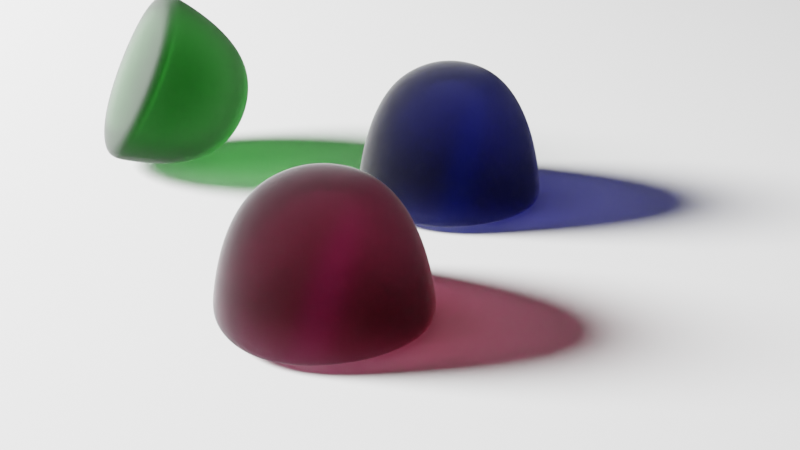 # Source: gumdrop.blend  (saved by Blender 2.93.21; exported with 4.5.12 LTS)
import bpy
from mathutils import Matrix  # noqa: F401  (used for matrix-valued properties, if any)

bpy.ops.wm.read_factory_settings(use_empty=True)
scene = bpy.context.scene
scene.name = 'Scene'

# ---- collections
col_collection = bpy.data.collections.new('Collection'); scene.collection.children.link(col_collection)

# ---- materials (node trees are filled in below, after node groups)
mat_material = bpy.data.materials.new('Material')
mat_material.alpha_threshold = 0.0
mat_material.line_color = (0.0, 0.0, 0.0, 1.0)
mat_material_001 = bpy.data.materials.new('Material.001')
mat_material_001.alpha_threshold = 0.0
mat_material_001.line_color = (0.0, 0.0, 0.0, 1.0)
mat_material_003 = bpy.data.materials.new('Material.003')
mat_material_003.alpha_threshold = 0.0
mat_material_003.line_color = (0.0, 0.0, 0.0, 1.0)
mat_material_004 = bpy.data.materials.new('Material.004')
mat_material_004.alpha_threshold = 0.0
mat_material_004.line_color = (0.0, 0.0, 0.0, 1.0)

# ---- node groups
ng_geometry_nodes = bpy.data.node_groups.new('Geometry Nodes', 'GeometryNodeTree')
_s = ng_geometry_nodes.interface.new_socket(name='Geometry', in_out='OUTPUT', socket_type='NodeSocketGeometry')
_s = ng_geometry_nodes.interface.new_socket(name='Geometry', in_out='INPUT', socket_type='NodeSocketGeometry')
_s = ng_geometry_nodes.interface.new_socket(name='Density Max', in_out='INPUT', socket_type='NodeSocketFloat')
_s.default_value = 2e+05
_s.min_value = 0.0
_s.max_value = 1e+05
_s = ng_geometry_nodes.interface.new_socket(name='Seed', in_out='INPUT', socket_type='NodeSocketInt')
_s.min_value = -10000
_s.max_value = 10000
ng_geometry_nodes.is_modifier = True
# nodes of 'Geometry Nodes' reference scene objects; filled in after objects exist
ng_geometry_nodes_001 = bpy.data.node_groups.new('Geometry Nodes.001', 'GeometryNodeTree')
_s = ng_geometry_nodes_001.interface.new_socket(name='Geometry', in_out='OUTPUT', socket_type='NodeSocketGeometry')
_s = ng_geometry_nodes_001.interface.new_socket(name='Geometry', in_out='INPUT', socket_type='NodeSocketGeometry')
ng_geometry_nodes_001.is_modifier = True
_N = ng_geometry_nodes_001.nodes; _L = ng_geometry_nodes_001.links
n0 = _N.new('NodeGroupInput'); n0.name = 'Group Input'; n0.location = (-340, 0)
n1 = _N.new('NodeGroupOutput'); n1.name = 'Group Output'; n1.location = (200, 0)
_L.new(n0.outputs[0], n1.inputs[0])
n1.is_active_output = True
ng_geometry_nodes_003 = bpy.data.node_groups.new('Geometry Nodes.003', 'GeometryNodeTree')
_s = ng_geometry_nodes_003.interface.new_socket(name='Geometry', in_out='OUTPUT', socket_type='NodeSocketGeometry')
_s = ng_geometry_nodes_003.interface.new_socket(name='Geometry', in_out='INPUT', socket_type='NodeSocketGeometry')
_s = ng_geometry_nodes_003.interface.new_socket(name='Density Max', in_out='INPUT', socket_type='NodeSocketFloat')
_s.default_value = 2e+05
_s.min_value = 0.0
_s.max_value = 1e+05
_s = ng_geometry_nodes_003.interface.new_socket(name='Seed', in_out='INPUT', socket_type='NodeSocketInt')
_s.min_value = -10000
_s.max_value = 10000
ng_geometry_nodes_003.is_modifier = True
# nodes of 'Geometry Nodes.003' reference scene objects; filled in after objects exist

# ---- material node trees
mat_material.use_nodes = True; mat_material.node_tree.nodes.clear()
_N = mat_material.node_tree.nodes; _L = mat_material.node_tree.links
n0 = _N.new('ShaderNodeBsdfRefraction'); n0.name = 'Refraction BSDF'; n0.location = (-263, 373)
n0.inputs[0].default_value = (0.8, 0.8, 0.8, 1.0)
n0.inputs[1].default_value = 1.0
n0.inputs[2].default_value = 1.33
n1 = _N.new('ShaderNodeBsdfAnisotropic'); n1.name = 'Glossy BSDF'; n1.location = (-254, 159)
n1.distribution = 'GGX'
n1.inputs[1].default_value = 1.0
n2 = _N.new('ShaderNodeFresnel'); n2.name = 'Fresnel'; n2.location = (-244, 482)
n2.inputs[0].default_value = 1.33
n3 = _N.new('ShaderNodeMath'); n3.name = 'Math'; n3.location = (-12, 507)
n3.operation = 'MULTIPLY'
n3.inputs[2].default_value = 0.0
n4 = _N.new('ShaderNodeMixShader'); n4.name = 'Mix Shader.001'; n4.location = (588, 375)
n5 = _N.new('ShaderNodeMixShader'); n5.name = 'Mix Shader'; n5.location = (175, 337)
n6 = _N.new('ShaderNodeBsdfTransparent'); n6.name = 'Transparent BSDF'; n6.location = (433, 250)
n7 = _N.new('ShaderNodeHueSaturation'); n7.name = 'Hue Saturation Value'; n7.location = (224, 181)
n7.inputs[2].default_value = 0.4
n8 = _N.new('ShaderNodeVolumeAbsorption'); n8.name = 'Volume Absorption'; n8.location = (534, 16)
n8.inputs[1].default_value = 200.0
n9 = _N.new('ShaderNodeRGB'); n9.name = 'RGB'; n9.location = (22, 14)
n9.outputs[0].default_value = (0.5, 0.01821, 0.2028, 1.0)
n10 = _N.new('ShaderNodeOutputMaterial'); n10.name = 'Material Output'; n10.location = (859, 288)
n11 = _N.new('ShaderNodeLightPath'); n11.name = 'Light Path'; n11.location = (383, 675)
_L.new(n0.outputs[0], n5.inputs[1])
_L.new(n1.outputs[0], n5.inputs[2])
_L.new(n2.outputs[0], n3.inputs[0])
_L.new(n3.outputs[0], n5.inputs[0])
_L.new(n4.outputs[0], n10.inputs[0])
_L.new(n11.outputs[1], n4.inputs[0])
_L.new(n5.outputs[0], n4.inputs[1])
_L.new(n6.outputs[0], n4.inputs[2])
_L.new(n7.outputs[0], n6.inputs[0])
_L.new(n9.outputs[0], n7.inputs[4])
_L.new(n9.outputs[0], n8.inputs[0])
_L.new(n8.outputs[0], n10.inputs[1])
n10.is_active_output = True
mat_material_001.use_nodes = True; mat_material_001.node_tree.nodes.clear()
_N = mat_material_001.node_tree.nodes; _L = mat_material_001.node_tree.links
n0 = _N.new('ShaderNodeOutputMaterial'); n0.name = 'Material Output'; n0.location = (300, 300)
n1 = _N.new('ShaderNodeBsdfPrincipled'); n1.name = 'Principled BSDF'; n1.location = (10, 300)
n1.distribution = 'GGX'
n1.subsurface_method = 'BURLEY'
n1.inputs[2].default_value = 0.1
n1.inputs[3].default_value = 1.45
n1.inputs[18].default_value = 1.0
n1.inputs[27].default_value = (0.0, 0.0, 0.0, 1.0)
n1.inputs[28].default_value = 1.0
_L.new(n1.outputs[0], n0.inputs[0])
n0.is_active_output = True
mat_material_003.use_nodes = True; mat_material_003.node_tree.nodes.clear()
_N = mat_material_003.node_tree.nodes; _L = mat_material_003.node_tree.links
n0 = _N.new('ShaderNodeBsdfRefraction'); n0.name = 'Refraction BSDF'; n0.location = (-263, 373)
n0.inputs[0].default_value = (0.8, 0.8, 0.8, 1.0)
n0.inputs[1].default_value = 1.0
n0.inputs[2].default_value = 1.33
n1 = _N.new('ShaderNodeBsdfAnisotropic'); n1.name = 'Glossy BSDF'; n1.location = (-254, 159)
n1.distribution = 'GGX'
n1.inputs[1].default_value = 1.0
n2 = _N.new('ShaderNodeFresnel'); n2.name = 'Fresnel'; n2.location = (-244, 482)
n2.inputs[0].default_value = 1.33
n3 = _N.new('ShaderNodeMath'); n3.name = 'Math'; n3.location = (-12, 507)
n3.operation = 'MULTIPLY'
n3.inputs[2].default_value = 0.0
n4 = _N.new('ShaderNodeMixShader'); n4.name = 'Mix Shader.001'; n4.location = (588, 375)
n5 = _N.new('ShaderNodeLightPath'); n5.name = 'Light Path'; n5.location = (404, 805)
n6 = _N.new('ShaderNodeMixShader'); n6.name = 'Mix Shader'; n6.location = (175, 337)
n7 = _N.new('ShaderNodeBsdfTransparent'); n7.name = 'Transparent BSDF'; n7.location = (433, 250)
n8 = _N.new('ShaderNodeHueSaturation'); n8.name = 'Hue Saturation Value'; n8.location = (224, 181)
n8.inputs[2].default_value = 0.4
n9 = _N.new('ShaderNodeVolumeAbsorption'); n9.name = 'Volume Absorption'; n9.location = (534, 16)
n9.inputs[1].default_value = 200.0
n10 = _N.new('ShaderNodeRGB'); n10.name = 'RGB'; n10.location = (22, 14)
n10.outputs[0].default_value = (0.01182, 0.04978, 0.5, 1.0)
n11 = _N.new('ShaderNodeOutputMaterial'); n11.name = 'Material Output'; n11.location = (859, 288)
_L.new(n0.outputs[0], n6.inputs[1])
_L.new(n1.outputs[0], n6.inputs[2])
_L.new(n2.outputs[0], n3.inputs[0])
_L.new(n3.outputs[0], n6.inputs[0])
_L.new(n4.outputs[0], n11.inputs[0])
_L.new(n5.outputs[1], n4.inputs[0])
_L.new(n6.outputs[0], n4.inputs[1])
_L.new(n7.outputs[0], n4.inputs[2])
_L.new(n8.outputs[0], n7.inputs[0])
_L.new(n10.outputs[0], n8.inputs[4])
_L.new(n10.outputs[0], n9.inputs[0])
_L.new(n9.outputs[0], n11.inputs[1])
n11.is_active_output = True
mat_material_004.use_nodes = True; mat_material_004.node_tree.nodes.clear()
_N = mat_material_004.node_tree.nodes; _L = mat_material_004.node_tree.links
n0 = _N.new('ShaderNodeBsdfRefraction'); n0.name = 'Refraction BSDF'; n0.location = (-263, 373)
n0.inputs[0].default_value = (0.8, 0.8, 0.8, 1.0)
n0.inputs[1].default_value = 1.0
n0.inputs[2].default_value = 1.33
n1 = _N.new('ShaderNodeBsdfAnisotropic'); n1.name = 'Glossy BSDF'; n1.location = (-254, 159)
n1.distribution = 'GGX'
n1.inputs[1].default_value = 1.0
n2 = _N.new('ShaderNodeFresnel'); n2.name = 'Fresnel'; n2.location = (-244, 482)
n2.inputs[0].default_value = 1.33
n3 = _N.new('ShaderNodeMath'); n3.name = 'Math'; n3.location = (-12, 507)
n3.operation = 'MULTIPLY'
n3.inputs[2].default_value = 0.0
n4 = _N.new('ShaderNodeMixShader'); n4.name = 'Mix Shader.001'; n4.location = (588, 375)
n5 = _N.new('ShaderNodeLightPath'); n5.name = 'Light Path'; n5.location = (404, 805)
n6 = _N.new('ShaderNodeMixShader'); n6.name = 'Mix Shader'; n6.location = (175, 337)
n7 = _N.new('ShaderNodeBsdfTransparent'); n7.name = 'Transparent BSDF'; n7.location = (433, 250)
n8 = _N.new('ShaderNodeHueSaturation'); n8.name = 'Hue Saturation Value'; n8.location = (224, 181)
n8.inputs[2].default_value = 0.4
n9 = _N.new('ShaderNodeVolumeAbsorption'); n9.name = 'Volume Absorption'; n9.location = (534, 16)
n9.inputs[1].default_value = 200.0
n10 = _N.new('ShaderNodeRGB'); n10.name = 'RGB'; n10.location = (22, 14)
n10.outputs[0].default_value = (0.05384, 0.5, 0.05018, 1.0)
n11 = _N.new('ShaderNodeOutputMaterial'); n11.name = 'Material Output'; n11.location = (859, 288)
_L.new(n0.outputs[0], n6.inputs[1])
_L.new(n1.outputs[0], n6.inputs[2])
_L.new(n2.outputs[0], n3.inputs[0])
_L.new(n3.outputs[0], n6.inputs[0])
_L.new(n4.outputs[0], n11.inputs[0])
_L.new(n5.outputs[1], n4.inputs[0])
_L.new(n6.outputs[0], n4.inputs[1])
_L.new(n7.outputs[0], n4.inputs[2])
_L.new(n8.outputs[0], n7.inputs[0])
_L.new(n10.outputs[0], n8.inputs[4])
_L.new(n10.outputs[0], n9.inputs[0])
_L.new(n9.outputs[0], n11.inputs[1])
n11.is_active_output = True

# ---- world
world_world = bpy.data.worlds.new('World'); scene.world = world_world
world_world.use_nodes = True; world_world.node_tree.nodes.clear()
_N = world_world.node_tree.nodes; _L = world_world.node_tree.links
n0 = _N.new('ShaderNodeOutputWorld'); n0.name = 'World Output'; n0.location = (300, 300)
n1 = _N.new('ShaderNodeBackground'); n1.name = 'Background'; n1.location = (10, 300)
n1.inputs[0].default_value = (0.05088, 0.05088, 0.05088, 1.0)
_L.new(n1.outputs[0], n0.inputs[0])
n0.is_active_output = True
world_world.color = (0.05088, 0.05088, 0.05088)
world_world.use_sun_shadow = False
world_world.sun_shadow_jitter_overblur = 0.0

# ---- cameras
cam_camera = bpy.data.cameras.new('Camera')
cam_camera.clip_end = 100.0
cam_camera.ortho_scale = 7.314

# ---- lights
light_light = bpy.data.lights.new('Light', 'POINT')
light_light.transmission_factor = 0.0
light_light.energy = 80.0
light_light.shadow_soft_size = 0.1
light_light.shadow_maximum_resolution = 0.006
light_light.use_absolute_resolution = True

# ---- meshes
me_cube = bpy.data.meshes.new('Cube')
me_cube.from_pydata([(0.01026, 0.01026, 0.004464), (0.0137, 0.0137, -0.01518), (0.01026, -0.01026, 0.004464), (0.0137, -0.0137, -0.01518), (-0.01026, 0.01026, 0.004464), (-0.0137, 0.0137, -0.01518), (-0.01026, -0.01026, 0.004464), (-0.0137, -0.0137, -0.01518), (-0.01518, 0.01518, -0.01518), (-0.01518, -0.01518, -0.01518), (0.01518, 0.01518, -0.01518), (0.01518, -0.01518, -0.01518)], [], [(0, 4, 6, 2), (11, 2, 6, 9), (9, 6, 4, 8), (5, 1, 3, 7), (10, 0, 2, 11), (8, 4, 0, 10), (5, 7, 9, 8), (1, 5, 8, 10), (7, 3, 11, 9), (3, 1, 10, 11)])
_uv = me_cube.uv_layers.new(name='UVMap')
_uv.uv.foreach_set('vector', [0.625, 0.5, 0.875, 0.5, 0.875, 0.75, 0.625, 0.75, 0.375, 0.75, 0.625, 0.75, 0.625, 1.0, 0.375, 1.0, 0.375, 0.0, 0.625, 0.0, 0.625, 0.25, 0.375, 0.25, 0.1372, 0.5122, 0.3628, 0.5122, 0.3628, 0.7378, 0.1372, 0.7378, 0.375, 0.5, 0.625, 0.5, 0.625, 0.75, 0.375, 0.75, 0.375, 0.25, 0.625, 0.25, 0.625, 0.5, 0.375, 0.5, 0.1372, 0.5122, 0.1372, 0.7378, 0.125, 0.75, 0.125, 0.5, 0.3628, 0.5122, 0.1372, 0.5122, 0.125, 0.5, 0.375, 0.5, 0.1372, 0.7378, 0.3628, 0.7378, 0.375, 0.75, 0.125, 0.75, 0.3628, 0.7378, 0.3628, 0.5122, 0.375, 0.5, 0.375, 0.75])
me_cube.materials.append(mat_material)
me_cube.use_remesh_preserve_volume = False
me_cube.use_remesh_preserve_attributes = False
me_cube.use_mirror_vertex_groups = False
me_cube.update()
me_cube_002 = bpy.data.meshes.new('Cube.002')
me_cube_002.from_pydata([(-0.0003531, -0.0004522, -0.0003531), (-0.0003531, -0.0003531, -0.0004522), (-0.0004522, -0.0003531, -0.0003531), (-0.0003531, -0.0003531, 0.0004522), (-0.0003531, -0.0004522, 0.0003531), (-0.0004522, -0.0003531, 0.0003531), (-0.0004522, 0.0003531, -0.0003531), (-0.0003531, 0.0003531, -0.0004522), (-0.0003531, 0.0004522, -0.0003531), (-0.0004522, 0.0003531, 0.0003531), (-0.0003531, 0.0004522, 0.0003531), (-0.0003531, 0.0003531, 0.0004522), (0.0003531, -0.0004522, -0.0003531), (0.0004522, -0.0003531, -0.0003531), (0.0003531, -0.0003531, -0.0004522), (0.0004522, -0.0003531, 0.0003531), (0.0003531, -0.0004522, 0.0003531), (0.0003531, -0.0003531, 0.0004522), (0.0004522, 0.0003531, -0.0003531), (0.0003531, 0.0004522, -0.0003531), (0.0003531, 0.0003531, -0.0004522), (0.0003531, 0.0003531, 0.0004522), (0.0003531, 0.0004522, 0.0003531), (0.0004522, 0.0003531, 0.0003531)], [], [(17, 3, 11, 21), (23, 18, 13, 15), (10, 8, 19, 22), (1, 14, 20, 7), (5, 2, 6, 9), (0, 1, 2), (3, 4, 5), (6, 7, 8), (9, 10, 11), (12, 13, 14), (15, 16, 17), (18, 19, 20), (21, 22, 23), (17, 21, 23, 15), (3, 17, 16, 4), (2, 5, 4, 0), (22, 19, 18, 23), (8, 10, 9, 6), (12, 16, 15, 13), (7, 20, 19, 8), (1, 7, 6, 2), (21, 11, 10, 22), (20, 14, 13, 18), (14, 1, 0, 12), (11, 3, 5, 9), (16, 12, 0, 4)])
_uv = me_cube_002.uv_layers.new(name='UVMap')
_uv.uv.foreach_set('vector', [0.1524, 0.5274, 0.3476, 0.5274, 0.3476, 0.7226, 0.1524, 0.7226, 0.4024, 0.0274, 0.5976, 0.0274, 0.5976, 0.2226, 0.4024, 0.2226, 0.4024, 0.7774, 0.5976, 0.7774, 0.5976, 0.9726, 0.4024, 0.9726, 0.6524, 0.5274, 0.8476, 0.5274, 0.8476, 0.7226, 0.6524, 0.7226, 0.4024, 0.5274, 0.5976, 0.5274, 0.5976, 0.7226, 0.4024, 0.7226, 0.6524, 0.5, 0.625, 0.5274, 0.625, 0.5274, 0.375, 0.4726, 0.375, 0.4726, 0.4024, 0.5, 0.625, 0.7226, 0.625, 0.7226, 0.6524, 0.75, 0.4024, 0.7226, 0.4024, 0.75, 0.375, 0.7226, 0.5976, 0.2774, 0.5976, 0.25, 0.625, 0.2774, 0.4024, 0.25, 0.375, 0.2774, 0.375, 0.2774, 0.5976, 1.0, 0.5976, 1.0, 0.625, 0.9726, 0.375, 0.9726, 0.375, 0.9726, 0.4024, 1.0, 0.375, 0.2226, 0.375, 0.0274, 0.4024, 0.0274, 0.4024, 0.2226, 0.375, 0.4726, 0.375, 0.2774, 0.4024, 0.2774, 0.4024, 0.4726, 0.5976, 0.5274, 0.4024, 0.5274, 0.4024, 0.4726, 0.5976, 0.4726, 0.4024, 0.9726, 0.5976, 0.9726, 0.5976, 1.0, 0.4024, 1.0, 0.5976, 0.7774, 0.4024, 0.7774, 0.4024, 0.7226, 0.5976, 0.7226, 0.5976, 0.2774, 0.4024, 0.2774, 0.4024, 0.2226, 0.5976, 0.2226, 0.6524, 0.7226, 0.8476, 0.7226, 0.8476, 0.75, 0.6524, 0.75, 0.6524, 0.5274, 0.6524, 0.7226, 0.5976, 0.7226, 0.5976, 0.5274, 0.375, 0.9726, 0.375, 0.7774, 0.4024, 0.7774, 0.4024, 0.9726, 0.8476, 0.7226, 0.8476, 0.5274, 0.875, 0.5274, 0.875, 0.7226, 0.8476, 0.5274, 0.6524, 0.5274, 0.6524, 0.5, 0.8476, 0.5, 0.3476, 0.7226, 0.3476, 0.5274, 0.4024, 0.5274, 0.4024, 0.7226, 0.4024, 0.2774, 0.5976, 0.2774, 0.5976, 0.4726, 0.4024, 0.4726])
me_cube_002.materials.append(mat_material_001)
me_cube_002.use_remesh_preserve_volume = False
me_cube_002.use_remesh_preserve_attributes = False
me_cube_002.use_mirror_vertex_groups = False
me_cube_002.update()
me_plane = bpy.data.meshes.new('Plane')
me_plane.from_pydata([(-1.0, -1.0, 0.0), (1.0, -1.0, 0.0), (-1.0, 1.0, 0.0), (1.0, 1.0, 0.0)], [], [(0, 1, 3, 2)])
_uv = me_plane.uv_layers.new(name='UVMap')
_uv.uv.foreach_set('vector', [0.0, 0.0, 1.0, 0.0, 1.0, 1.0, 0.0, 1.0])
me_plane.use_remesh_fix_poles = True
me_plane.use_remesh_preserve_attributes = False
me_plane.update()
me_cube_004 = bpy.data.meshes.new('Cube.004')
me_cube_004.from_pydata([(0.01026, 0.01026, 0.006358), (0.0137, 0.0137, -0.01518), (0.01026, -0.01026, 0.006358), (0.0137, -0.0137, -0.01518), (-0.01026, 0.01026, 0.006358), (-0.0137, 0.0137, -0.01518), (-0.01026, -0.01026, 0.006358), (-0.0137, -0.0137, -0.01518), (-0.01518, 0.01518, -0.01518), (-0.01518, -0.01518, -0.01518), (0.01518, 0.01518, -0.01518), (0.01518, -0.01518, -0.01518)], [], [(0, 4, 6, 2), (11, 2, 6, 9), (9, 6, 4, 8), (5, 1, 3, 7), (10, 0, 2, 11), (8, 4, 0, 10), (5, 7, 9, 8), (1, 5, 8, 10), (7, 3, 11, 9), (3, 1, 10, 11)])
_uv = me_cube_004.uv_layers.new(name='UVMap')
_uv.uv.foreach_set('vector', [0.625, 0.5, 0.875, 0.5, 0.875, 0.75, 0.625, 0.75, 0.375, 0.75, 0.625, 0.75, 0.625, 1.0, 0.375, 1.0, 0.375, 0.0, 0.625, 0.0, 0.625, 0.25, 0.375, 0.25, 0.1372, 0.5122, 0.3628, 0.5122, 0.3628, 0.7378, 0.1372, 0.7378, 0.375, 0.5, 0.625, 0.5, 0.625, 0.75, 0.375, 0.75, 0.375, 0.25, 0.625, 0.25, 0.625, 0.5, 0.375, 0.5, 0.1372, 0.5122, 0.1372, 0.7378, 0.125, 0.75, 0.125, 0.5, 0.3628, 0.5122, 0.1372, 0.5122, 0.125, 0.5, 0.375, 0.5, 0.1372, 0.7378, 0.3628, 0.7378, 0.375, 0.75, 0.125, 0.75, 0.3628, 0.7378, 0.3628, 0.5122, 0.375, 0.5, 0.375, 0.75])
me_cube_004.materials.append(mat_material_003)
me_cube_004.use_remesh_preserve_volume = False
me_cube_004.use_remesh_preserve_attributes = False
me_cube_004.use_mirror_vertex_groups = False
me_cube_004.update()
me_cube_005 = bpy.data.meshes.new('Cube.005')
me_cube_005.from_pydata([(0.01026, 0.01026, 0.004464), (0.0137, 0.0137, -0.01518), (0.01026, -0.01026, 0.004464), (0.0137, -0.0137, -0.01518), (-0.01026, 0.01026, 0.004464), (-0.0137, 0.0137, -0.01518), (-0.01026, -0.01026, 0.004464), (-0.0137, -0.0137, -0.01518), (-0.01518, 0.01518, -0.01518), (-0.01518, -0.01518, -0.01518), (0.01518, 0.01518, -0.01518), (0.01518, -0.01518, -0.01518)], [], [(0, 4, 6, 2), (11, 2, 6, 9), (9, 6, 4, 8), (5, 1, 3, 7), (10, 0, 2, 11), (8, 4, 0, 10), (5, 7, 9, 8), (1, 5, 8, 10), (7, 3, 11, 9), (3, 1, 10, 11)])
_uv = me_cube_005.uv_layers.new(name='UVMap')
_uv.uv.foreach_set('vector', [0.625, 0.5, 0.875, 0.5, 0.875, 0.75, 0.625, 0.75, 0.375, 0.75, 0.625, 0.75, 0.625, 1.0, 0.375, 1.0, 0.375, 0.0, 0.625, 0.0, 0.625, 0.25, 0.375, 0.25, 0.1372, 0.5122, 0.3628, 0.5122, 0.3628, 0.7378, 0.1372, 0.7378, 0.375, 0.5, 0.625, 0.5, 0.625, 0.75, 0.375, 0.75, 0.375, 0.25, 0.625, 0.25, 0.625, 0.5, 0.375, 0.5, 0.1372, 0.5122, 0.1372, 0.7378, 0.125, 0.75, 0.125, 0.5, 0.3628, 0.5122, 0.1372, 0.5122, 0.125, 0.5, 0.375, 0.5, 0.1372, 0.7378, 0.3628, 0.7378, 0.375, 0.75, 0.125, 0.75, 0.3628, 0.7378, 0.3628, 0.5122, 0.375, 0.5, 0.375, 0.75])
me_cube_005.materials.append(mat_material_004)
me_cube_005.use_remesh_preserve_volume = False
me_cube_005.use_remesh_preserve_attributes = False
me_cube_005.use_mirror_vertex_groups = False
me_cube_005.update()

# ---- objects
ob_cube = bpy.data.objects.new('Cube', me_cube)
ob_light = bpy.data.objects.new('Light', light_light)
ob_camera = bpy.data.objects.new('Camera', cam_camera)
ob_sugar = bpy.data.objects.new('Sugar', me_cube_002)
ob_plane = bpy.data.objects.new('Plane', me_plane)
ob_cube_001 = bpy.data.objects.new('Cube.001', me_cube_004)
ob_cube_002 = bpy.data.objects.new('Cube.002', me_cube_005)
_N = ng_geometry_nodes.nodes; _L = ng_geometry_nodes.links
n0 = _N.new('NodeUndefined'); n0.name = 'Attribute Randomize'; n0.location = (-297, 11)
n0.inputs[1].default_value = 'scale'
n0.inputs[2].default_value = (0.1, 0.1, 0.1)
n0.inputs[3].default_value = (0.5, 0.5, 0.5)
n0.inputs[4].default_value = 0.0
n0.inputs[5].default_value = 1.0
n0.inputs[6].default_value = 0
n0.inputs[7].default_value = 100
n0.inputs[8].default_value = 0
n1 = _N.new('NodeUndefined'); n1.name = 'Attribute Randomize.001'; n1.location = (-114, 6)
n1.inputs[1].default_value = 'rotation'
n1.inputs[2].default_value = (0.0, 0.0, 0.0)
n1.inputs[3].default_value = (1.0, 1.0, 1.0)
n1.inputs[4].default_value = 0.0
n1.inputs[5].default_value = 1.0
n1.inputs[6].default_value = 0
n1.inputs[7].default_value = 100
n1.inputs[8].default_value = 0
n2 = _N.new('NodeUndefined'); n2.name = 'Point Instance'; n2.location = (73, 6)
n2.inputs[1].default_value = ob_sugar
n2.inputs[3].default_value = 0
n3 = _N.new('GeometryNodeJoinGeometry'); n3.name = 'Join Geometry'; n3.location = (280, 131)
n4 = _N.new('NodeGroupOutput'); n4.name = 'Group Output'; n4.location = (436, 121)
n5 = _N.new('NodeUndefined'); n5.name = 'Point Distribute'; n5.location = (-544, -24)
n5.inputs[1].default_value = 0.0
n5.inputs[3].default_value = ''
n6 = _N.new('ShaderNodeMath'); n6.name = 'Math'; n6.location = (-746, -100)
n6.operation = 'MULTIPLY'
n6.inputs[1].default_value = 1000.0
n6.inputs[2].default_value = 0.0
n7 = _N.new('NodeGroupInput'); n7.name = 'Group Input'; n7.location = (-908, 83)
_L.new(n3.outputs[0], n4.inputs[0])
_L.new(n2.outputs[0], n3.inputs[0])
_L.new(n5.outputs[0], n0.inputs[0])
_L.new(n7.outputs[0], n3.inputs[0])
_L.new(n0.outputs[0], n1.inputs[0])
_L.new(n1.outputs[0], n2.inputs[0])
_L.new(n7.outputs[1], n6.inputs[0])
_L.new(n6.outputs[0], n5.inputs[2])
_L.new(n7.outputs[0], n5.inputs[0])
_L.new(n7.outputs[2], n5.inputs[4])
n4.is_active_output = True
_N = ng_geometry_nodes_003.nodes; _L = ng_geometry_nodes_003.links
n0 = _N.new('NodeGroupOutput'); n0.name = 'Group Output'; n0.location = (550, 46)
n1 = _N.new('GeometryNodeJoinGeometry'); n1.name = 'Join Geometry'; n1.location = (342, 132)
n2 = _N.new('NodeUndefined'); n2.name = 'Point Instance'; n2.location = (211, -58)
n2.inputs[1].default_value = ob_sugar
n2.inputs[3].default_value = 0
n3 = _N.new('NodeUndefined'); n3.name = 'Attribute Randomize'; n3.location = (-297, 11)
n3.inputs[1].default_value = 'scale'
n3.inputs[2].default_value = (0.1, 0.1, 0.1)
n3.inputs[3].default_value = (0.5, 0.5, 0.5)
n3.inputs[4].default_value = 0.0
n3.inputs[5].default_value = 1.0
n3.inputs[6].default_value = 0
n3.inputs[7].default_value = 100
n3.inputs[8].default_value = 0
n4 = _N.new('NodeUndefined'); n4.name = 'Attribute Randomize.001'; n4.location = (-38, -29)
n4.inputs[1].default_value = 'rotation'
n4.inputs[2].default_value = (0.0, 0.0, 0.0)
n4.inputs[3].default_value = (1.0, 1.0, 1.0)
n4.inputs[4].default_value = 0.0
n4.inputs[5].default_value = 1.0
n4.inputs[6].default_value = 0
n4.inputs[7].default_value = 100
n4.inputs[8].default_value = 0
n5 = _N.new('NodeGroupInput'); n5.name = 'Group Input'; n5.location = (-1083, 80)
n6 = _N.new('ShaderNodeMath'); n6.name = 'Math'; n6.location = (-796, -97)
n6.operation = 'MULTIPLY'
n6.inputs[1].default_value = 1000.0
n6.inputs[2].default_value = 0.0
n7 = _N.new('NodeUndefined'); n7.name = 'Point Distribute'; n7.location = (-549, 13)
n7.inputs[1].default_value = 0.0
n7.inputs[3].default_value = ''
_L.new(n1.outputs[0], n0.inputs[0])
_L.new(n2.outputs[0], n1.inputs[0])
_L.new(n7.outputs[0], n3.inputs[0])
_L.new(n5.outputs[0], n1.inputs[0])
_L.new(n3.outputs[0], n4.inputs[0])
_L.new(n4.outputs[0], n2.inputs[0])
_L.new(n5.outputs[1], n6.inputs[0])
_L.new(n6.outputs[0], n7.inputs[2])
_L.new(n5.outputs[0], n7.inputs[0])
_L.new(n5.outputs[2], n7.inputs[4])
n0.is_active_output = True

# ---- transforms, parenting, visibility, modifiers, constraints
ob_cube.location = (0.002811, 0.0, 0.01564)
ob_cube.lock_rotations_4d = False
ob_cube.empty_display_type = 'ARROWS'
ob_cube.lineart.crease_threshold = 0.0
_m = ob_cube.modifiers.new('Subdivision', 'SUBSURF')
_m.levels = 6
_m.render_levels = 6
_m = ob_cube.modifiers.new('GeometryNodes', 'NODES')
_m.node_group = ng_geometry_nodes
_gi = [s.identifier for s in ng_geometry_nodes.interface.items_tree if s.item_type == 'SOCKET' and s.in_out == 'INPUT']
_m[_gi[1]] = 3000.0  # Density Max
_m[_gi[2]] = 6  # Seed
ob_light.location = (-0.4537, 0.2324, 0.2635)
ob_light.rotation_euler = (0.6503, 0.05522, 1.866)
ob_light.lock_rotations_4d = False
ob_light.empty_display_type = 'ARROWS'
ob_light.color = (0.0, 0.0, 0.0, 0.0)
ob_light.lineart.crease_threshold = 0.0
ob_camera.location = (-0.02786, -0.1123, 0.0666)
ob_camera.rotation_euler = (1.13, -1.395e-06, -0.344)
ob_camera.lock_rotations_4d = False
ob_camera.empty_display_type = 'ARROWS'
ob_camera.color = (0.0, 0.0, 0.0, 0.0)
ob_camera.display_type = 'WIRE'
ob_camera.lineart.crease_threshold = 0.0
ob_sugar.location = (0.04534, 0.0, -0.001346)
ob_sugar.lock_rotations_4d = False
ob_sugar.empty_display_type = 'ARROWS'
ob_sugar.visible_shadow = False
ob_sugar.lineart.crease_threshold = 0.0
_m = ob_sugar.modifiers.new('GeometryNodes', 'NODES')
_m.node_group = ng_geometry_nodes_001
ob_plane.location = (0.0, 0.0, 0.0)
ob_cube_001.location = (0.03, 0.02784, 0.01564)
ob_cube_001.lock_rotations_4d = False
ob_cube_001.empty_display_type = 'ARROWS'
ob_cube_001.lineart.crease_threshold = 0.0
_m = ob_cube_001.modifiers.new('Subdivision', 'SUBSURF')
_m.levels = 6
_m.render_levels = 6
_m = ob_cube_001.modifiers.new('GeometryNodes', 'NODES')
_m.node_group = ng_geometry_nodes_003
_gi = [s.identifier for s in ng_geometry_nodes_003.interface.items_tree if s.item_type == 'SOCKET' and s.in_out == 'INPUT']
_m[_gi[1]] = 3000.0  # Density Max
_m[_gi[2]] = 7  # Seed
ob_cube_002.location = (0.002517, 0.05621, 0.00795)
ob_cube_002.rotation_euler = (-0.0, 2.046, 0.0)
ob_cube_002.lock_rotations_4d = False
ob_cube_002.empty_display_type = 'ARROWS'
ob_cube_002.lineart.crease_threshold = 0.0
_m = ob_cube_002.modifiers.new('Subdivision', 'SUBSURF')
_m.levels = 6
_m.render_levels = 6
_m = ob_cube_002.modifiers.new('GeometryNodes', 'NODES')
_m.node_group = ng_geometry_nodes
_gi = [s.identifier for s in ng_geometry_nodes.interface.items_tree if s.item_type == 'SOCKET' and s.in_out == 'INPUT']
_m[_gi[1]] = 3000.0  # Density Max
_m[_gi[2]] = 6  # Seed

# ---- collection membership
col_collection.objects.link(ob_cube)
col_collection.objects.link(ob_light)
col_collection.objects.link(ob_camera)
col_collection.objects.link(ob_sugar)
col_collection.objects.link(ob_plane)
col_collection.objects.link(ob_cube_001)
col_collection.objects.link(ob_cube_002)

# ---- scene / render settings (as saved in the file)
scene.camera = ob_camera
scene.frame_start = 1; scene.frame_end = 250; scene.frame_set(1)
scene.render.engine = 'CYCLES'
scene.render.image_settings.color_depth = '16'
scene.render.image_settings.compression = 0
scene.render.resolution_x = 7680
scene.render.resolution_y = 4320
scene.cycles.samples = 220
scene.cycles.sampling_pattern = 'TABULATED_SOBOL'
scene.cycles.use_adaptive_sampling = False
scene.cycles.use_light_tree = False
scene.cycles.max_bounces = 20
scene.cycles.diffuse_bounces = 7
scene.cycles.glossy_bounces = 8
scene.cycles.transmission_bounces = 16
scene.cycles.transparent_max_bounces = 11
scene.view_settings.view_transform = 'Filmic'
bpy.context.view_layer.update()
